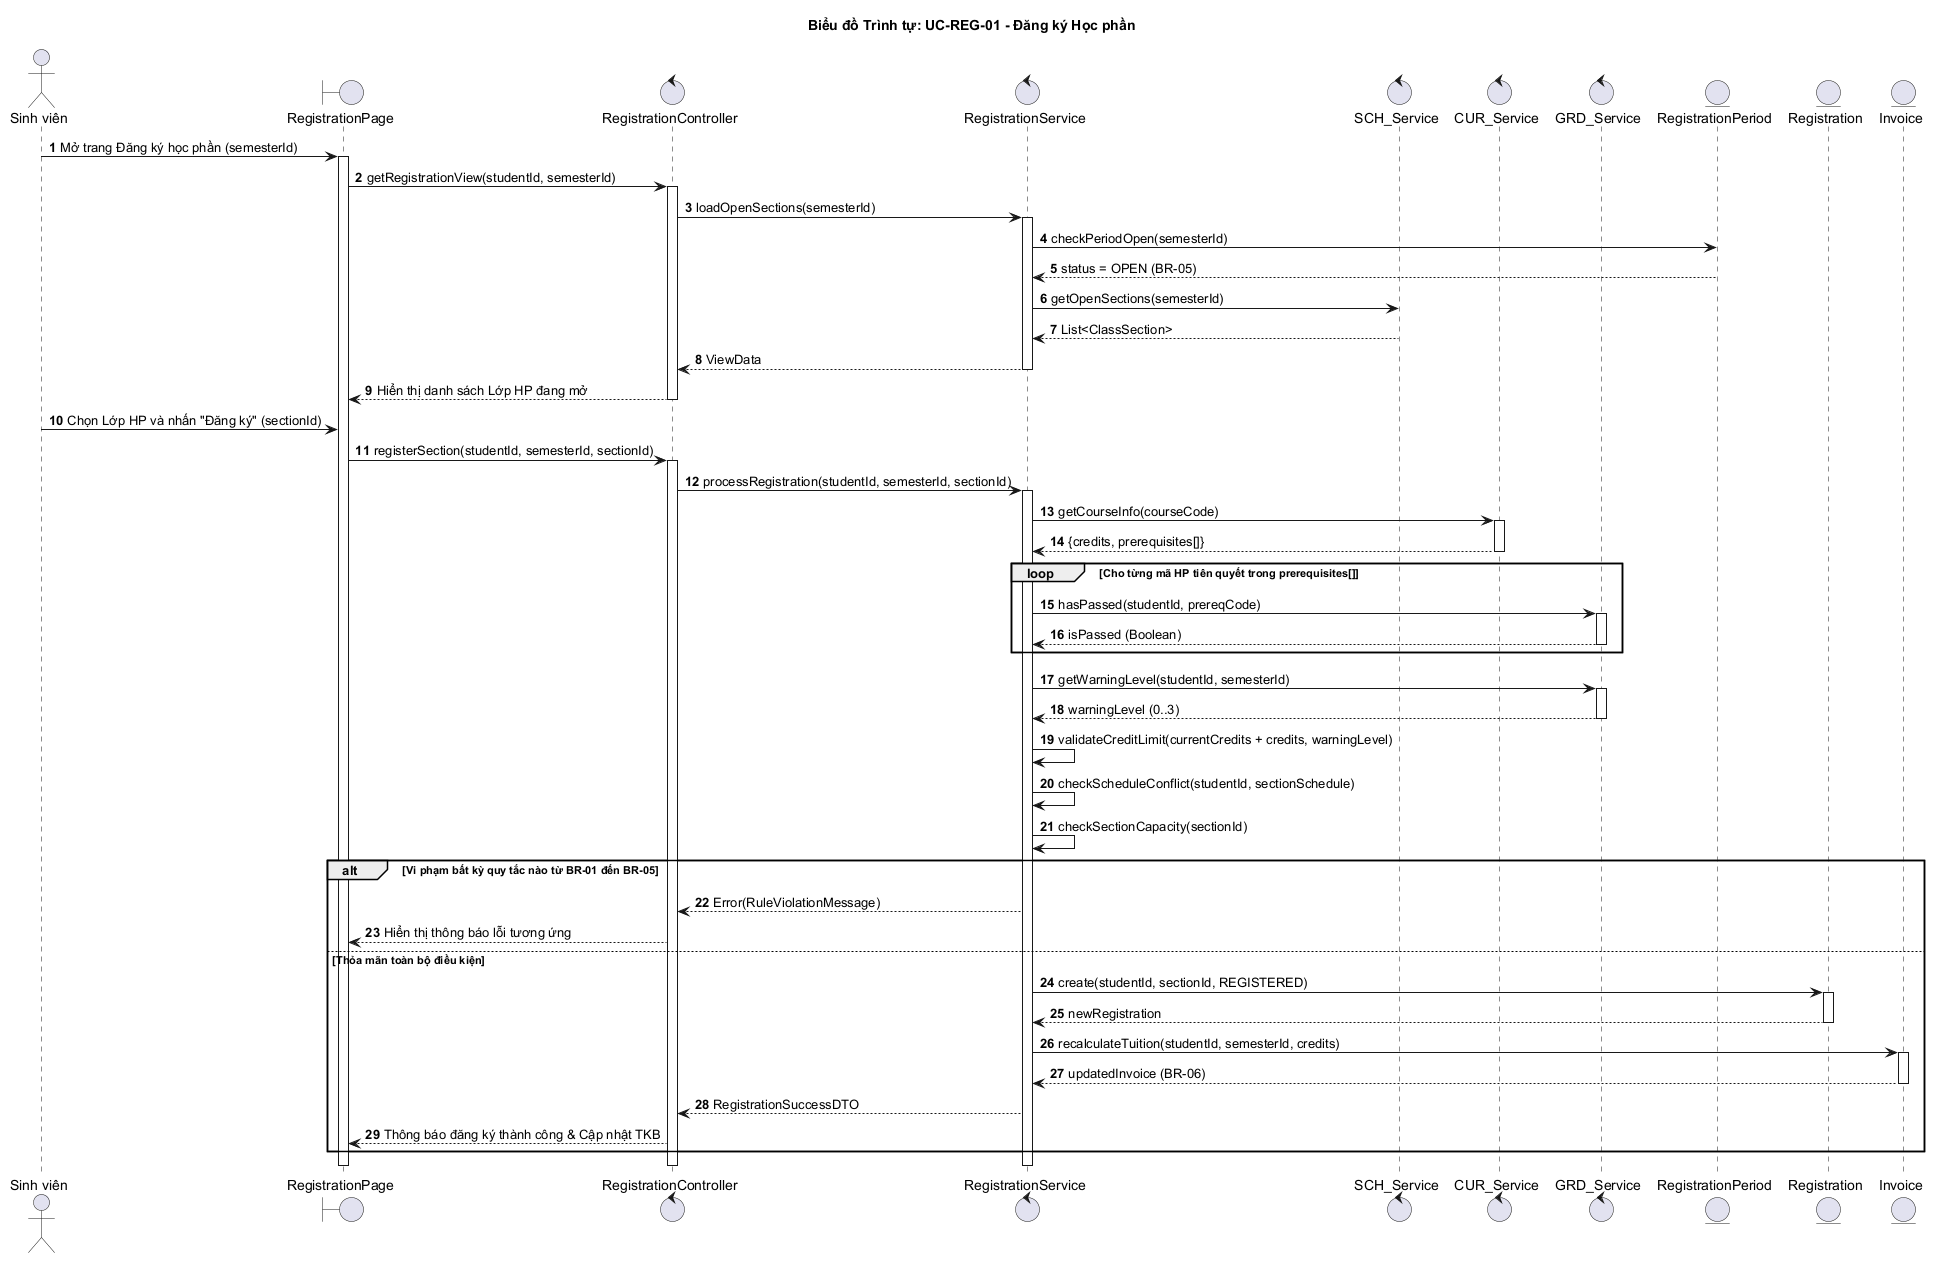

The diagram above was rendered by PlantUML. Its source (embedded in the PNG):
@startuml UC-REG-01-sequence
autonumber
title Biểu đồ Trình tự: UC-REG-01 - Đăng ký Học phần

actor "Sinh viên" as SV
boundary "RegistrationPage" as UI
control "RegistrationController" as Ctrl
control "RegistrationService" as RegSvc
control "SCH_Service" as SchSvc
control "CUR_Service" as CurSvc
control "GRD_Service" as GrdSvc
entity "RegistrationPeriod" as PeriodEnt
entity "Registration" as RegEnt
entity "Invoice" as InvEnt

SV -> UI : Mở trang Đăng ký học phần (semesterId)
activate UI
UI -> Ctrl : getRegistrationView(studentId, semesterId)
activate Ctrl
Ctrl -> RegSvc : loadOpenSections(semesterId)
activate RegSvc
RegSvc -> PeriodEnt : checkPeriodOpen(semesterId)
PeriodEnt --> RegSvc : status = OPEN (BR-05)
RegSvc -> SchSvc : getOpenSections(semesterId)
SchSvc --> RegSvc : List<ClassSection>
RegSvc --> Ctrl : ViewData
deactivate RegSvc
Ctrl --> UI : Hiển thị danh sách Lớp HP đang mở
deactivate Ctrl

SV -> UI : Chọn Lớp HP và nhấn "Đăng ký" (sectionId)
UI -> Ctrl : registerSection(studentId, semesterId, sectionId)
activate Ctrl
Ctrl -> RegSvc : processRegistration(studentId, semesterId, sectionId)
activate RegSvc

' 1. Lấy thông tin học phần và tiên quyết từ CUR
RegSvc -> CurSvc : getCourseInfo(courseCode)
activate CurSvc
CurSvc --> RegSvc : {credits, prerequisites[]}
deactivate CurSvc

' 2. Kiểm tra điều kiện tiên quyết BR-01 qua GRD
loop Cho từng mã HP tiên quyết trong prerequisites[]
    RegSvc -> GrdSvc : hasPassed(studentId, prereqCode)
    activate GrdSvc
    GrdSvc --> RegSvc : isPassed (Boolean)
    deactivate GrdSvc
end

' 3. Kiểm tra giới hạn tín chỉ theo mức cảnh báo học vụ BR-02 qua GRD
RegSvc -> GrdSvc : getWarningLevel(studentId, semesterId)
activate GrdSvc
GrdSvc --> RegSvc : warningLevel (0..3)
deactivate GrdSvc
RegSvc -> RegSvc : validateCreditLimit(currentCredits + credits, warningLevel)

' 4. Kiểm tra trùng lịch BR-03 và sĩ số BR-04
RegSvc -> RegSvc : checkScheduleConflict(studentId, sectionSchedule)
RegSvc -> RegSvc : checkSectionCapacity(sectionId)

alt Vi phạm bất kỳ quy tắc nào từ BR-01 đến BR-05
    RegSvc --> Ctrl : Error(RuleViolationMessage)
    Ctrl --> UI : Hiển thị thông báo lỗi tương ứng
else Thỏa mãn toàn bộ điều kiện
    RegSvc -> RegEnt : create(studentId, sectionId, REGISTERED)
    activate RegEnt
    RegEnt --> RegSvc : newRegistration
    deactivate RegEnt
    
    RegSvc -> InvEnt : recalculateTuition(studentId, semesterId, credits)
    activate InvEnt
    InvEnt --> RegSvc : updatedInvoice (BR-06)
    deactivate InvEnt
    
    RegSvc --> Ctrl : RegistrationSuccessDTO
    Ctrl --> UI : Thông báo đăng ký thành công & Cập nhật TKB
end

deactivate RegSvc
deactivate Ctrl
deactivate UI
@enduml